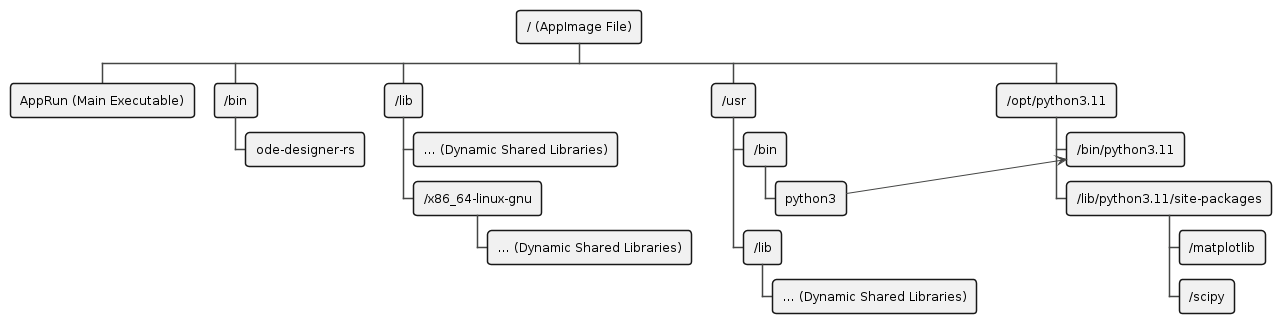

The diagram above was rendered by PlantUML. Its source (embedded in the PNG):
@startwbs
!theme vibrant

* / (AppImage File)

** AppRun (Main Executable)

** /bin
*** ode-designer-rs

** /lib
*** ... (Dynamic Shared Libraries)
*** /x86_64-linux-gnu
**** ... (Dynamic Shared Libraries)

** /usr
*** /bin
****(pylink) python3
*** /lib
**** ... (Dynamic Shared Libraries)

** /opt/python3.11
***(pysrc) /bin/python3.11
*** /lib/python3.11/site-packages
**** /matplotlib
**** /scipy

pylink -> pysrc

@endwbs